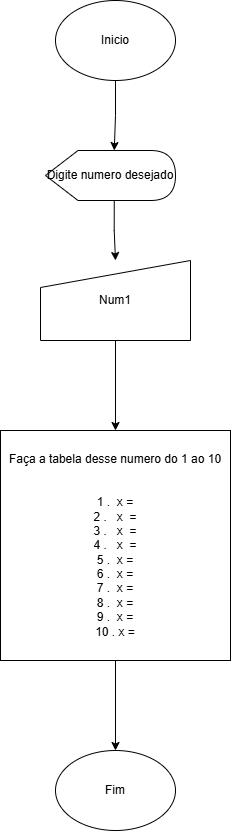

The diagram above was exported from draw.io. Its source (the exported page's mxGraphModel, read from the mxfile embedded in the PNG):
<mxGraphModel dx="393" dy="803" grid="1" gridSize="10" guides="1" tooltips="1" connect="1" arrows="1" fold="1" page="1" pageScale="1" pageWidth="827" pageHeight="1169" math="0" shadow="0">
  <root>
    <mxCell id="0" />
    <mxCell id="1" parent="0" />
    <mxCell id="Y5reyM_LsM4Lchd15_Gz-1" value="Inicio" style="ellipse;whiteSpace=wrap;html=1;" vertex="1" parent="1">
      <mxGeometry x="340" y="40" width="120" height="80" as="geometry" />
    </mxCell>
    <mxCell id="Y5reyM_LsM4Lchd15_Gz-8" style="edgeStyle=orthogonalEdgeStyle;rounded=0;orthogonalLoop=1;jettySize=auto;html=1;exitX=0;exitY=0;exitDx=68.75;exitDy=50;exitPerimeter=0;entryX=0.5;entryY=0;entryDx=0;entryDy=0;" edge="1" parent="1" source="Y5reyM_LsM4Lchd15_Gz-2" target="Y5reyM_LsM4Lchd15_Gz-4">
      <mxGeometry relative="1" as="geometry" />
    </mxCell>
    <mxCell id="Y5reyM_LsM4Lchd15_Gz-2" value="Digite numero desejado" style="shape=display;whiteSpace=wrap;html=1;" vertex="1" parent="1">
      <mxGeometry x="330" y="190" width="130" height="50" as="geometry" />
    </mxCell>
    <mxCell id="Y5reyM_LsM4Lchd15_Gz-3" style="edgeStyle=orthogonalEdgeStyle;rounded=0;orthogonalLoop=1;jettySize=auto;html=1;exitX=0.5;exitY=1;exitDx=0;exitDy=0;entryX=0;entryY=0;entryDx=68.75;entryDy=0;entryPerimeter=0;" edge="1" parent="1" source="Y5reyM_LsM4Lchd15_Gz-1" target="Y5reyM_LsM4Lchd15_Gz-2">
      <mxGeometry relative="1" as="geometry" />
    </mxCell>
    <mxCell id="Y5reyM_LsM4Lchd15_Gz-7" style="edgeStyle=orthogonalEdgeStyle;rounded=0;orthogonalLoop=1;jettySize=auto;html=1;exitX=0.5;exitY=1;exitDx=0;exitDy=0;" edge="1" parent="1" source="Y5reyM_LsM4Lchd15_Gz-4" target="Y5reyM_LsM4Lchd15_Gz-6">
      <mxGeometry relative="1" as="geometry" />
    </mxCell>
    <mxCell id="Y5reyM_LsM4Lchd15_Gz-4" value="Num1" style="shape=manualInput;whiteSpace=wrap;html=1;size=27;" vertex="1" parent="1">
      <mxGeometry x="325" y="300" width="150" height="80" as="geometry" />
    </mxCell>
    <mxCell id="Y5reyM_LsM4Lchd15_Gz-11" style="edgeStyle=orthogonalEdgeStyle;rounded=0;orthogonalLoop=1;jettySize=auto;html=1;exitX=0.5;exitY=1;exitDx=0;exitDy=0;entryX=0.5;entryY=0;entryDx=0;entryDy=0;" edge="1" parent="1" source="Y5reyM_LsM4Lchd15_Gz-6" target="Y5reyM_LsM4Lchd15_Gz-10">
      <mxGeometry relative="1" as="geometry" />
    </mxCell>
    <mxCell id="Y5reyM_LsM4Lchd15_Gz-6" value="Faça a tabela desse numero do 1 ao 10&lt;div&gt;&lt;br&gt;&lt;/div&gt;&lt;div&gt;&lt;span style=&quot;background-color: transparent; color: light-dark(rgb(0, 0, 0), rgb(255, 255, 255));&quot;&gt;&lt;br&gt;&lt;/span&gt;&lt;/div&gt;&lt;div&gt;&lt;span style=&quot;background-color: transparent; color: light-dark(rgb(0, 0, 0), rgb(255, 255, 255));&quot;&gt;1 .&amp;nbsp; x =&lt;/span&gt;&lt;/div&gt;&lt;div&gt;&lt;span style=&quot;background-color: transparent; color: light-dark(rgb(0, 0, 0), rgb(255, 255, 255));&quot;&gt;2 .&amp;nbsp; &amp;nbsp;x&amp;nbsp; =&lt;/span&gt;&lt;/div&gt;&lt;div&gt;3 .&amp;nbsp; &amp;nbsp;x&amp;nbsp; =&lt;/div&gt;&lt;div&gt;4 .&amp;nbsp; &amp;nbsp;x&amp;nbsp; =&lt;/div&gt;&lt;div&gt;5 .&amp;nbsp; x =&lt;/div&gt;&lt;div&gt;6 .&amp;nbsp; x =&lt;/div&gt;&lt;div&gt;7 .&amp;nbsp; x =&lt;/div&gt;&lt;div&gt;8 .&amp;nbsp; x =&lt;/div&gt;&lt;div&gt;9 .&amp;nbsp; x =&lt;/div&gt;&lt;div&gt;10 . x =&lt;/div&gt;" style="whiteSpace=wrap;html=1;aspect=fixed;" vertex="1" parent="1">
      <mxGeometry x="285" y="470" width="230" height="230" as="geometry" />
    </mxCell>
    <mxCell id="Y5reyM_LsM4Lchd15_Gz-10" value="Fim" style="ellipse;whiteSpace=wrap;html=1;" vertex="1" parent="1">
      <mxGeometry x="340" y="790" width="120" height="80" as="geometry" />
    </mxCell>
  </root>
</mxGraphModel>